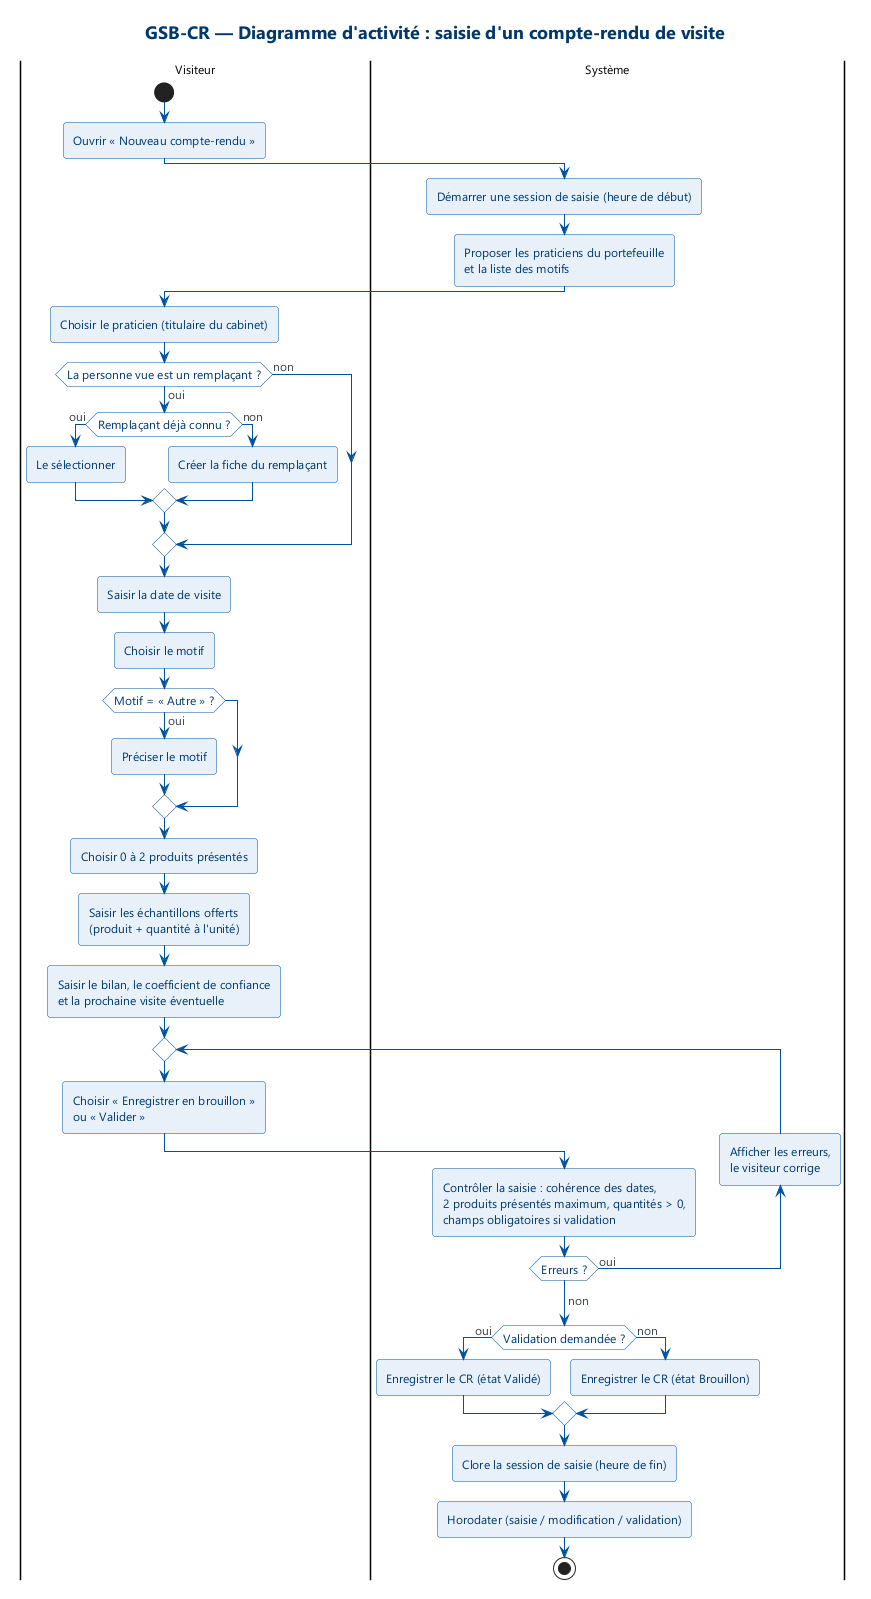

The diagram above was rendered by PlantUML. Its source (embedded in the PNG):
@startuml 06_activite_saisie_cr
!include style.iuml
title GSB-CR — Diagramme d'activité : saisie d'un compte-rendu de visite

|Visiteur|
start
:Ouvrir « Nouveau compte-rendu »;
|Système|
:Démarrer une session de saisie (heure de début);
:Proposer les praticiens du portefeuille\net la liste des motifs;
|Visiteur|
:Choisir le praticien (titulaire du cabinet);
if (La personne vue est un remplaçant ?) then (oui)
  if (Remplaçant déjà connu ?) then (oui)
    :Le sélectionner;
  else (non)
    :Créer la fiche du remplaçant;
  endif
else (non)
endif
:Saisir la date de visite;
:Choisir le motif;
if (Motif = « Autre » ?) then (oui)
  :Préciser le motif;
endif
:Choisir 0 à 2 produits présentés;
:Saisir les échantillons offerts\n(produit + quantité à l'unité);
:Saisir le bilan, le coefficient de confiance\net la prochaine visite éventuelle;
repeat
  |Visiteur|
  :Choisir « Enregistrer en brouillon »
ou « Valider »;
  |Système|
  :Contrôler la saisie : cohérence des dates,
  2 produits présentés maximum, quantités > 0,
  champs obligatoires si validation;
  backward:Afficher les erreurs,
le visiteur corrige;
repeat while (Erreurs ?) is (oui)
->non;
if (Validation demandée ?) then (oui)
  :Enregistrer le CR (état Validé);
else (non)
  :Enregistrer le CR (état Brouillon);
endif
|Système|
:Clore la session de saisie (heure de fin);
:Horodater (saisie / modification / validation);
stop
@enduml